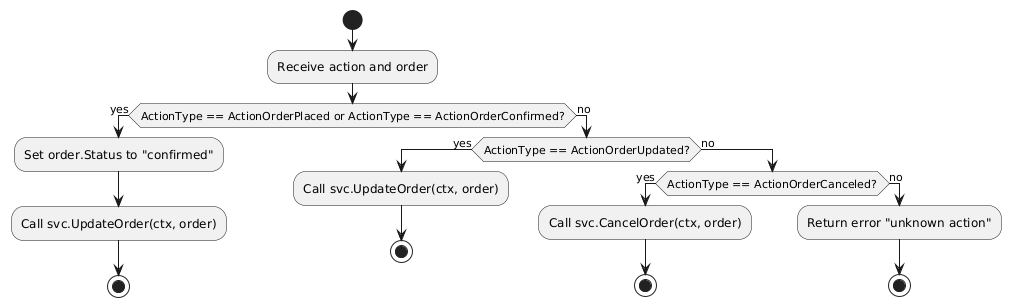

The diagram above was rendered by PlantUML. Its source (embedded in the PNG):
@startuml
start

:Receive action and order;

if (ActionType == ActionOrderPlaced or ActionType == ActionOrderConfirmed?) then (yes)
  :Set order.Status to "confirmed";
  :Call svc.UpdateOrder(ctx, order);
  stop
else (no)
  if (ActionType == ActionOrderUpdated?) then (yes)
    :Call svc.UpdateOrder(ctx, order);
    stop
  else (no)
    if (ActionType == ActionOrderCanceled?) then (yes)
      :Call svc.CancelOrder(ctx, order);
      stop
    else (no)
      :Return error "unknown action";
      stop
    endif
  endif
endif
@enduml